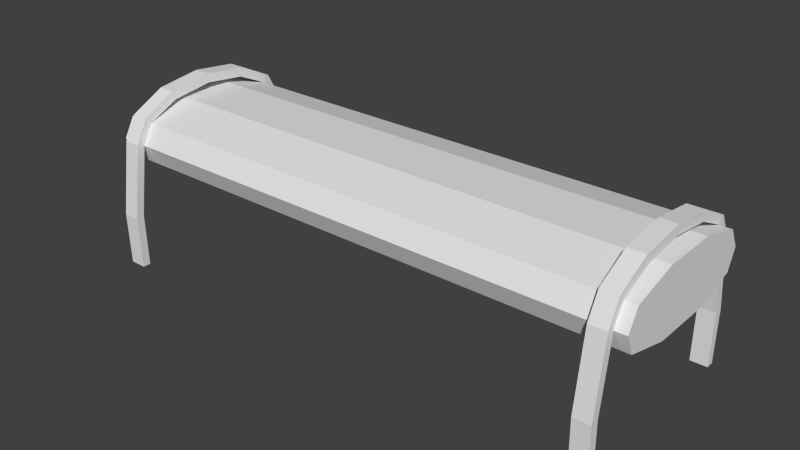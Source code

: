 # Source: SoftBench.blend  (saved by Blender 2.68.0; exported with 4.5.12 LTS)
import bpy
from mathutils import Matrix  # noqa: F401  (used for matrix-valued properties, if any)

bpy.ops.wm.read_factory_settings(use_empty=True)
scene = bpy.context.scene
scene.name = 'Scene'

# ---- collections
col_collection_1 = bpy.data.collections.new('Collection 1'); scene.collection.children.link(col_collection_1)

# ---- world
world_world = bpy.data.worlds.new('World'); scene.world = world_world
world_world.color = (0.05088, 0.05088, 0.05088)
world_world.use_sun_shadow = False
world_world.sun_shadow_jitter_overblur = 0.0
world_world.cycles.sampling_method = 'MANUAL'
world_world.cycles.sample_map_resolution = 256

# ---- meshes
me_circle_003 = bpy.data.meshes.new('Circle.003')
me_circle_003.from_pydata([(2.9, 1.0, 4.978e-08), (2.9, 0.866, 0.2361), (2.9, 0.5, 0.4089), (2.9, -1.781e-07, 0.4722), (2.9, -0.5, 0.4089), (2.9, -0.866, 0.2361), (2.9, -1.0, -5.805e-09), (2.9, 1.108, -1.468), (2.9, -1.108, -1.468), (2.9, -1.119, -0.8331), (2.9, 1.119, -0.8331), (2.9, 1.202, -1.468), (2.9, -1.202, -1.468), (2.9, 1.218, -0.8361), (2.9, -1.218, -0.8361), (2.9, 1.091, 0.03349), (2.9, -1.091, 0.03349), (2.9, 0.9441, 0.3103), (2.9, -0.9441, 0.3103), (2.9, 0.5392, 0.5162), (2.9, -0.5392, 0.5162), (2.9, 0.0, 0.5836), (3.1, 1.0, 4.978e-08), (3.1, 0.866, 0.2361), (3.1, 0.5, 0.4089), (3.1, -1.781e-07, 0.4722), (3.1, -0.5, 0.4089), (3.1, -0.866, 0.2361), (3.1, -1.0, -5.805e-09), (3.1, 1.108, -1.468), (3.1, -1.108, -1.468), (3.1, -1.119, -0.8331), (3.1, 1.119, -0.8331), (3.1, 1.202, -1.468), (3.1, -1.202, -1.468), (3.1, 1.218, -0.8361), (3.1, -1.218, -0.8361), (3.1, 1.091, 0.03349), (3.1, -1.091, 0.03349), (3.1, 0.9441, 0.3103), (3.1, -0.9441, 0.3103), (3.1, 0.5392, 0.5162), (3.1, -0.5392, 0.5162), (3.1, 0.0, 0.5836), (-3.234, 1.0, 3.704e-08), (-3.234, 0.8698, 0.2326), (-3.234, 0.3323, 0.3763), (-3.234, -0.3323, 0.3763), (-3.234, -0.8698, 0.2326), (-3.234, -1.0, -1.039e-07), (-3.234, -0.8974, -0.2326), (-3.234, -0.3428, -0.3763), (-3.234, 0.3428, -0.3763), (-3.234, 0.8974, -0.2326), (3.234, 1.0, 3.704e-08), (3.234, 0.8698, 0.2326), (3.234, 0.3323, 0.3763), (3.234, -0.3323, 0.3763), (3.234, -0.8698, 0.2326), (3.234, -1.0, -1.039e-07), (3.234, -0.8974, -0.2326), (3.234, -0.3428, -0.3763), (3.234, 0.3428, -0.3763), (3.234, 0.8974, -0.2326), (-3.1, 1.0, 4.978e-08), (-3.1, 0.866, 0.2361), (-3.1, 0.5, 0.4089), (-3.1, -1.781e-07, 0.4722), (-3.1, -0.5, 0.4089), (-3.1, -0.866, 0.2361), (-3.1, -1.0, -5.805e-09), (-3.1, 1.108, -1.468), (-3.1, -1.108, -1.468), (-3.1, -1.119, -0.8331), (-3.1, 1.119, -0.8331), (-3.1, 1.202, -1.468), (-3.1, -1.202, -1.468), (-3.1, 1.218, -0.8361), (-3.1, -1.218, -0.8361), (-3.1, 1.091, 0.03349), (-3.1, -1.091, 0.03349), (-3.1, 0.9441, 0.3103), (-3.1, -0.9441, 0.3103), (-3.1, 0.5392, 0.5162), (-3.1, -0.5392, 0.5162), (-3.1, 0.0, 0.5836), (-2.9, 1.0, 4.978e-08), (-2.9, 0.866, 0.2361), (-2.9, 0.5, 0.4089), (-2.9, -1.781e-07, 0.4722), (-2.9, -0.5, 0.4089), (-2.9, -0.866, 0.2361), (-2.9, -1.0, -5.805e-09), (-2.9, 1.108, -1.468), (-2.9, -1.108, -1.468), (-2.9, -1.119, -0.8331), (-2.9, 1.119, -0.8331), (-2.9, 1.202, -1.468), (-2.9, -1.202, -1.468), (-2.9, 1.218, -0.8361), (-2.9, -1.218, -0.8361), (-2.9, 1.091, 0.03349), (-2.9, -1.091, 0.03349), (-2.9, 0.9441, 0.3103), (-2.9, -0.9441, 0.3103), (-2.9, 0.5392, 0.5162), (-2.9, -0.5392, 0.5162), (-2.9, 0.0, 0.5836)], [], [(24, 2, 1, 23), (39, 17, 19, 41), (36, 38, 16, 14), (33, 11, 13, 35), (22, 0, 10, 32), (32, 10, 7, 29), (26, 4, 3, 25), (41, 19, 21, 43), (38, 40, 18, 16), (35, 13, 15, 37), (28, 31, 9, 6), (25, 3, 2, 24), (42, 43, 21, 20), (40, 42, 20, 18), (37, 15, 17, 39), (34, 36, 14, 12), (31, 30, 8, 9), (27, 5, 4, 26), (31, 36, 34, 30), (28, 38, 36, 31), (38, 28, 27, 40), (40, 27, 26, 42), (42, 26, 25, 43), (25, 24, 41, 43), (24, 23, 39, 41), (23, 22, 37, 39), (22, 32, 35, 37), (32, 29, 33, 35), (14, 9, 8, 12), (16, 6, 9, 14), (6, 16, 18, 5), (5, 18, 20, 4), (4, 20, 21, 3), (21, 19, 2, 3), (19, 17, 1, 2), (17, 15, 0, 1), (15, 13, 10, 0), (13, 11, 7, 10), (63, 53, 44, 54), (59, 58, 48, 49), (60, 59, 49, 50), (55, 54, 44, 45), (61, 60, 50, 51), (56, 55, 45, 46), (62, 61, 51, 52), (57, 56, 46, 47), (63, 62, 52, 53), (58, 57, 47, 48), (50, 49, 48), (50, 48, 47, 51), (51, 47, 46, 52), (52, 46, 45, 53), (53, 45, 44), (59, 60, 58), (58, 60, 61, 57), (57, 61, 62, 56), (56, 62, 63, 55), (55, 63, 54), (88, 66, 65, 87), (103, 81, 83, 105), (100, 102, 80, 78), (97, 75, 77, 99), (86, 64, 74, 96), (96, 74, 71, 93), (90, 68, 67, 89), (105, 83, 85, 107), (102, 104, 82, 80), (99, 77, 79, 101), (92, 95, 73, 70), (89, 67, 66, 88), (106, 107, 85, 84), (104, 106, 84, 82), (101, 79, 81, 103), (98, 100, 78, 76), (95, 94, 72, 73), (91, 69, 68, 90), (95, 100, 98, 94), (92, 102, 100, 95), (102, 92, 91, 104), (104, 91, 90, 106), (106, 90, 89, 107), (89, 88, 105, 107), (88, 87, 103, 105), (87, 86, 101, 103), (86, 96, 99, 101), (96, 93, 97, 99), (78, 73, 72, 76), (80, 70, 73, 78), (70, 80, 82, 69), (69, 82, 84, 68), (68, 84, 85, 67), (85, 83, 66, 67), (83, 81, 65, 66), (81, 79, 64, 65), (79, 77, 74, 64), (77, 75, 71, 74)])
_uv = me_circle_003.uv_layers.new(name='UVMap')
_uv.uv.foreach_set('vector', [0.2631, 0.7282, 0.2393, 0.7282, 0.2393, 0.6802, 0.2631, 0.6802, 0.5963, 0.5988, 0.5963, 0.6225, 0.5424, 0.6226, 0.5424, 0.5988, 0.2179, 0.5988, 0.3223, 0.5988, 0.3223, 0.6226, 0.2179, 0.6226, 0.8129, 0.5987, 0.8129, 0.6225, 0.7379, 0.6225, 0.7379, 0.5988, 0.8107, 0.8811, 0.7869, 0.8811, 0.7869, 0.7812, 0.8107, 0.7812, 0.8107, 0.7812, 0.7869, 0.7812, 0.7869, 0.7058, 0.8107, 0.7058, 0.2631, 0.8479, 0.2393, 0.8479, 0.2393, 0.7881, 0.2631, 0.7881, 0.5424, 0.5988, 0.5424, 0.6226, 0.4779, 0.6226, 0.4779, 0.5988, 0.3223, 0.5988, 0.3595, 0.5988, 0.3595, 0.6226, 0.3223, 0.6226, 0.7379, 0.5988, 0.7379, 0.6225, 0.6336, 0.6225, 0.6335, 0.5988, 0.4905, 0.8744, 0.4905, 0.7745, 0.5142, 0.7745, 0.5142, 0.8744, 0.2631, 0.7881, 0.2393, 0.7881, 0.2393, 0.7282, 0.2631, 0.7282, 0.4134, 0.5988, 0.4779, 0.5988, 0.4779, 0.6226, 0.4134, 0.6226, 0.3595, 0.5988, 0.4134, 0.5988, 0.4134, 0.6226, 0.3595, 0.6226, 0.6335, 0.5988, 0.6336, 0.6225, 0.5963, 0.6225, 0.5963, 0.5988, 0.1429, 0.5988, 0.2179, 0.5988, 0.2179, 0.6226, 0.1429, 0.6226, 0.4905, 0.7745, 0.4905, 0.6991, 0.5142, 0.6991, 0.5142, 0.7745, 0.2631, 0.8959, 0.2393, 0.8959, 0.2393, 0.8479, 0.2631, 0.8479, 0.1407, 0.771, 0.129, 0.7706, 0.1309, 0.6956, 0.142, 0.6956, 0.1548, 0.8699, 0.144, 0.8739, 0.129, 0.7706, 0.1407, 0.771, 0.144, 0.8739, 0.1548, 0.8699, 0.1707, 0.898, 0.1615, 0.9068, 0.1615, 0.9068, 0.1707, 0.898, 0.2142, 0.9185, 0.2095, 0.9312, 0.2095, 0.9312, 0.2142, 0.9185, 0.2735, 0.926, 0.2735, 0.9392, 0.2735, 0.926, 0.3329, 0.9185, 0.3375, 0.9313, 0.2735, 0.9392, 0.3329, 0.9185, 0.3763, 0.898, 0.3856, 0.9068, 0.3375, 0.9313, 0.3763, 0.898, 0.3922, 0.87, 0.4031, 0.874, 0.3856, 0.9068, 0.3922, 0.87, 0.4064, 0.7711, 0.4181, 0.7707, 0.4031, 0.874, 0.4064, 0.7711, 0.4051, 0.6958, 0.4162, 0.6958, 0.4181, 0.7707, 0.5869, 0.8042, 0.5986, 0.8038, 0.5998, 0.8792, 0.5887, 0.8792, 0.6021, 0.7009, 0.6129, 0.7049, 0.5986, 0.8038, 0.5869, 0.8042, 0.6129, 0.7049, 0.6021, 0.7009, 0.6196, 0.668, 0.6288, 0.6768, 0.6288, 0.6768, 0.6196, 0.668, 0.6677, 0.6436, 0.6723, 0.6564, 0.6723, 0.6564, 0.6677, 0.6436, 0.7317, 0.6357, 0.7317, 0.6489, 0.7317, 0.6357, 0.7957, 0.6437, 0.791, 0.6565, 0.7317, 0.6489, 0.7957, 0.6437, 0.8437, 0.6682, 0.8344, 0.677, 0.791, 0.6565, 0.8437, 0.6682, 0.8611, 0.7011, 0.8503, 0.7051, 0.8344, 0.677, 0.8611, 0.7011, 0.876, 0.8043, 0.8643, 0.8039, 0.8503, 0.7051, 0.876, 0.8043, 0.874, 0.8792, 0.8629, 0.8792, 0.8643, 0.8039, 0.9047, 0.4285, 0.1022, 0.4285, 0.1022, 0.3969, 0.9047, 0.3969, 0.9047, 0.1103, 0.9047, 0.1433, 0.1022, 0.1433, 0.1022, 0.1103, 0.9047, 0.07875, 0.9047, 0.1103, 0.1022, 0.1103, 0.1022, 0.07874, 0.9047, 0.3639, 0.9047, 0.3969, 0.1022, 0.3969, 0.1022, 0.3639, 0.9047, 0.007667, 0.9047, 0.07875, 0.1022, 0.07874, 0.1022, 0.007665, 0.9047, 0.2948, 0.9047, 0.3639, 0.1022, 0.3639, 0.1022, 0.2948, 0.9047, 0.4995, 0.9047, 0.5846, 0.1022, 0.5846, 0.1022, 0.4995, 0.9047, 0.2124, 0.9047, 0.2948, 0.1022, 0.2948, 0.1022, 0.2124, 0.9047, 0.4285, 0.9047, 0.4995, 0.1022, 0.4995, 0.1022, 0.4285, 0.9047, 0.1433, 0.9047, 0.2124, 0.1022, 0.2124, 0.1022, 0.1433, 0.02669, 0.1423, 0.05554, 0.1295, 0.0844, 0.1457, 0.02669, 0.1423, 0.0844, 0.1457, 0.1022, 0.2124, 0.008855, 0.2111, 0.008855, 0.2111, 0.1022, 0.2124, 0.1022, 0.2948, 0.008855, 0.2961, 0.008855, 0.2961, 0.1022, 0.2948, 0.0844, 0.3615, 0.02669, 0.3649, 0.02669, 0.3649, 0.0844, 0.3615, 0.05554, 0.3777, 0.9513, 0.1295, 0.9802, 0.1423, 0.9225, 0.1457, 0.9225, 0.1457, 0.9802, 0.1423, 0.998, 0.2111, 0.9047, 0.2124, 0.9047, 0.2124, 0.998, 0.2111, 0.998, 0.2961, 0.9047, 0.2948, 0.9047, 0.2948, 0.998, 0.2961, 0.9802, 0.3649, 0.9225, 0.3615, 0.9225, 0.3615, 0.9802, 0.3649, 0.9513, 0.3777, 0.7608, 0.7198, 0.737, 0.7198, 0.737, 0.6717, 0.7608, 0.6717, 0.6066, 0.9625, 0.6066, 0.9863, 0.5527, 0.9863, 0.5527, 0.9625, 0.2282, 0.9625, 0.3325, 0.9625, 0.3325, 0.9863, 0.2282, 0.9863, 0.8231, 0.9624, 0.8231, 0.9862, 0.7481, 0.9862, 0.7481, 0.9625, 0.6647, 0.8776, 0.6409, 0.8776, 0.6409, 0.7777, 0.6647, 0.7777, 0.6647, 0.7777, 0.6409, 0.7777, 0.6409, 0.7024, 0.6647, 0.7024, 0.7608, 0.8394, 0.737, 0.8394, 0.737, 0.7796, 0.7608, 0.7796, 0.5527, 0.9625, 0.5527, 0.9863, 0.4881, 0.9863, 0.4881, 0.9625, 0.3325, 0.9625, 0.3697, 0.9625, 0.3697, 0.9863, 0.3325, 0.9863, 0.7481, 0.9625, 0.7481, 0.9862, 0.6438, 0.9862, 0.6438, 0.9625, 0.3443, 0.8709, 0.3443, 0.771, 0.368, 0.771, 0.368, 0.8709, 0.7608, 0.7796, 0.737, 0.7796, 0.737, 0.7198, 0.7608, 0.7198, 0.4236, 0.9625, 0.4881, 0.9625, 0.4881, 0.9863, 0.4236, 0.9863, 0.3697, 0.9625, 0.4236, 0.9625, 0.4236, 0.9863, 0.3697, 0.9863, 0.6438, 0.9625, 0.6438, 0.9862, 0.6066, 0.9863, 0.6066, 0.9625, 0.1531, 0.9625, 0.2282, 0.9625, 0.2282, 0.9863, 0.1531, 0.9863, 0.3443, 0.771, 0.3443, 0.6956, 0.368, 0.6956, 0.368, 0.771, 0.7608, 0.8875, 0.737, 0.8875, 0.737, 0.8394, 0.7608, 0.8394, 0.4437, 0.771, 0.4319, 0.7706, 0.4338, 0.6956, 0.4449, 0.6956, 0.4578, 0.8699, 0.447, 0.8739, 0.4319, 0.7706, 0.4437, 0.771, 0.447, 0.8739, 0.4578, 0.8699, 0.4737, 0.8979, 0.4645, 0.9067, 0.4645, 0.9067, 0.4737, 0.8979, 0.5172, 0.9184, 0.5125, 0.9312, 0.5125, 0.9312, 0.5172, 0.9184, 0.5765, 0.9259, 0.5766, 0.9392, 0.5765, 0.9259, 0.6359, 0.9184, 0.6406, 0.9311, 0.5766, 0.9392, 0.6359, 0.9184, 0.6793, 0.8979, 0.6886, 0.9067, 0.6406, 0.9311, 0.6793, 0.8979, 0.6952, 0.8699, 0.7061, 0.8738, 0.6886, 0.9067, 0.6952, 0.8699, 0.7094, 0.771, 0.7211, 0.7706, 0.7061, 0.8738, 0.7094, 0.771, 0.7081, 0.6956, 0.7192, 0.6956, 0.7211, 0.7706, 0.279, 0.8054, 0.2908, 0.805, 0.292, 0.8804, 0.2809, 0.8804, 0.2941, 0.7022, 0.3049, 0.7061, 0.2908, 0.805, 0.279, 0.8054, 0.3049, 0.7061, 0.2941, 0.7022, 0.3115, 0.6693, 0.3208, 0.6781, 0.3208, 0.6781, 0.3115, 0.6693, 0.3596, 0.6448, 0.3642, 0.6576, 0.3642, 0.6576, 0.3596, 0.6448, 0.4236, 0.6368, 0.4236, 0.6501, 0.4236, 0.6368, 0.4876, 0.6449, 0.4829, 0.6576, 0.4236, 0.6501, 0.4876, 0.6449, 0.5357, 0.6693, 0.5264, 0.6781, 0.4829, 0.6576, 0.5357, 0.6693, 0.5531, 0.7022, 0.5423, 0.7061, 0.5264, 0.6781, 0.5531, 0.7022, 0.5681, 0.8054, 0.5564, 0.805, 0.5423, 0.7061, 0.5681, 0.8054, 0.5662, 0.8804, 0.5551, 0.8804, 0.5564, 0.805])
me_circle_003.use_remesh_preserve_volume = False
me_circle_003.use_remesh_preserve_attributes = False
me_circle_003.use_mirror_vertex_groups = False
me_circle_003.update()

# ---- objects
ob_circle_003 = bpy.data.objects.new('Circle.003', me_circle_003)

# ---- transforms, parenting, visibility, modifiers, constraints
ob_circle_003.location = (0.0, 0.0, 0.0)
ob_circle_003.lineart.crease_threshold = 0.0

# ---- collection membership
col_collection_1.objects.link(ob_circle_003)

# ---- scene / render settings (as saved in the file)
scene.frame_start = 1; scene.frame_end = 250; scene.frame_set(1)
scene.render.engine = 'BLENDER_EEVEE_NEXT'
scene.render.image_settings.color_mode = 'RGB'
scene.render.image_settings.compression = 90
scene.render.resolution_percentage = 50
scene.render.dither_intensity = 0.0
scene.render.bake_margin = 2
scene.render.bake_bias = 0.0
scene.cycles.use_denoising = False
scene.cycles.samples = 10
scene.cycles.sampling_pattern = 'TABULATED_SOBOL'
scene.cycles.light_sampling_threshold = 0.0
scene.cycles.use_adaptive_sampling = False
scene.cycles.use_light_tree = False
scene.cycles.blur_glossy = 0.0
scene.cycles.volume_bounces = 1
scene.cycles.pixel_filter_type = 'GAUSSIAN'
scene.cycles.sample_clamp_indirect = 0.0
scene.view_settings.view_transform = 'Standard'
bpy.context.view_layer.update()

# ---- added for rendering (the .blend has no active camera and no usable light): camera, sun
cam_auto = bpy.data.cameras.new('AutoCamera')
cam_auto.lens = 50.0
cam_auto.sensor_width = 36.0
cam_auto.clip_end = 1000.0
ob_auto_camera = bpy.data.objects.new('AutoCamera', cam_auto)
scene.collection.objects.link(ob_auto_camera)
ob_auto_camera.location = (6.67045, -8.00453, 4.89423)
ob_auto_camera.rotation_euler = (1.09748, -7.21219e-08, 0.694738)
scene.camera = ob_auto_camera
light_auto_sun = bpy.data.lights.new('AutoSun', 'SUN')
light_auto_sun.energy = 3.0
light_auto_sun.angle = 0.0523599
ob_auto_sun = bpy.data.objects.new('AutoSun', light_auto_sun)
scene.collection.objects.link(ob_auto_sun)
ob_auto_sun.rotation_euler = (0.872665, 0.174533, 0.523599)
bpy.context.view_layer.update()
